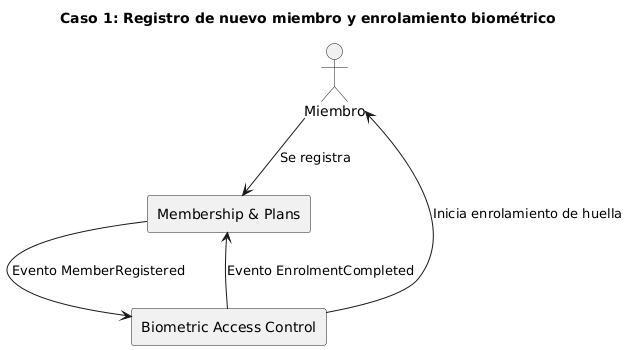

The diagram above was rendered by PlantUML. Its source (embedded in the PNG):
@startuml
title Caso 1: Registro de nuevo miembro y enrolamiento biométrico

actor Miembro
rectangle "Membership & Plans" as Membership
rectangle "Biometric Access Control" as Biometric

Miembro --> Membership : Se registra
Membership --> Biometric : Evento MemberRegistered
Biometric --> Miembro : Inicia enrolamiento de huella
Biometric --> Membership : Evento EnrolmentCompleted
@enduml